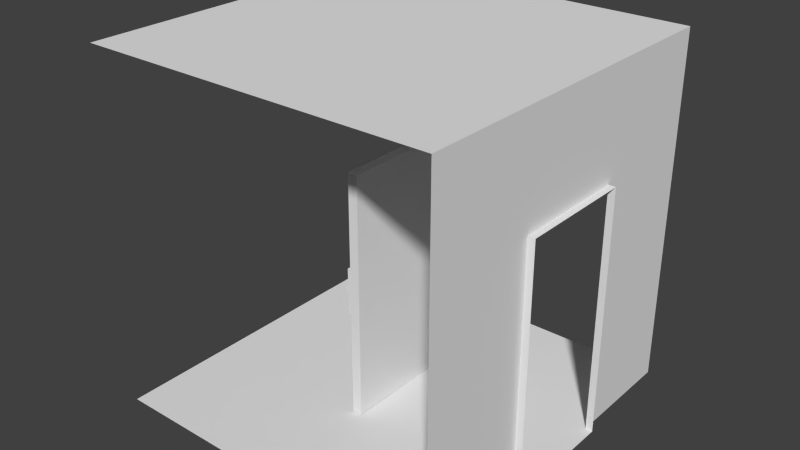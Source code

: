 # Source: corridor_1walls_v2.blend  (saved by Blender 2.76.0; exported with 4.5.12 LTS)
import bpy
from mathutils import Matrix  # noqa: F401  (used for matrix-valued properties, if any)

bpy.ops.wm.read_factory_settings(use_empty=True)
scene = bpy.context.scene
scene.name = 'Scene'

# ---- collections
col_collection_1 = bpy.data.collections.new('Collection 1'); scene.collection.children.link(col_collection_1)

# ---- materials (node trees are filled in below, after node groups)
mat_door = bpy.data.materials.new('Door')
mat_door.alpha_threshold = 0.0
mat_door.use_transparent_shadow = False
mat_door.roughness = 0.5
mat_lock = bpy.data.materials.new('Lock')
mat_lock.alpha_threshold = 0.0
mat_lock.use_transparent_shadow = False
mat_lock.roughness = 0.5
mat_cardslit = bpy.data.materials.new('CardSlit')
mat_cardslit.alpha_threshold = 0.0
mat_cardslit.use_transparent_shadow = False
mat_cardslit.roughness = 0.5
mat_locklight = bpy.data.materials.new('LockLight')
mat_locklight.alpha_threshold = 0.0
mat_locklight.use_transparent_shadow = False
mat_locklight.roughness = 0.5
mat_handle = bpy.data.materials.new('Handle')
mat_handle.alpha_threshold = 0.0
mat_handle.use_transparent_shadow = False
mat_handle.roughness = 0.5
mat_doornumber = bpy.data.materials.new('DoorNumber')
mat_doornumber.alpha_threshold = 0.0
mat_doornumber.use_transparent_shadow = False
mat_doornumber.roughness = 0.5
mat_corridorlamp = bpy.data.materials.new('CorridorLamp')
mat_corridorlamp.alpha_threshold = 0.0
mat_corridorlamp.use_transparent_shadow = False
mat_corridorlamp.roughness = 0.5
mat_corridorwalls = bpy.data.materials.new('CorridorWalls')
mat_corridorwalls.alpha_threshold = 0.0
mat_corridorwalls.use_transparent_shadow = False
mat_corridorwalls.roughness = 0.5
mat_corridorwalls.line_color = (0.0, 0.0, 0.0, 1.0)
mat_corridorceiling = bpy.data.materials.new('CorridorCeiling')
mat_corridorceiling.alpha_threshold = 0.0
mat_corridorceiling.use_transparent_shadow = False
mat_corridorceiling.roughness = 0.5
mat_corridorflooredgeandposts = bpy.data.materials.new('CorridorFloorEdgeAndPosts')
mat_corridorflooredgeandposts.alpha_threshold = 0.0
mat_corridorflooredgeandposts.use_transparent_shadow = False
mat_corridorflooredgeandposts.roughness = 0.5
mat_corridorcarpet = bpy.data.materials.new('CorridorCarpet')
mat_corridorcarpet.alpha_threshold = 0.0
mat_corridorcarpet.use_transparent_shadow = False
mat_corridorcarpet.roughness = 0.5

# ---- material node trees

# ---- world
world_world = bpy.data.worlds.new('World'); scene.world = world_world
world_world.color = (0.05088, 0.05088, 0.05088)
world_world.use_sun_shadow = False
world_world.sun_shadow_jitter_overblur = 0.0
world_world.cycles.sampling_method = 'MANUAL'
world_world.cycles.sample_map_resolution = 256

# ---- meshes
me_cube_002 = bpy.data.meshes.new('Cube.002')
me_cube_002.from_pydata([(-0.07, -0.824, -2.49), (-0.07, -0.824, 0.99), (-0.07, 0.824, -2.49), (-0.07, 0.824, 0.99), (0.07, -0.824, -2.49), (0.07, -0.824, 0.99), (0.07, 0.824, -2.49), (0.07, 0.824, 0.99), (-0.07, -0.824, -0.3386), (-0.07, 0.824, -0.3386), (-0.07, -0.4938, -0.3386), (-0.07, -0.824, -0.9807), (-0.1106, -0.4938, -0.9807), (-0.1106, -0.4938, -0.3386), (-0.1106, -0.824, -0.3386), (-0.1106, -0.824, -0.9807), (-0.07, -0.4938, -0.9807), (-0.1106, -0.7798, -0.9807), (-0.1106, -0.538, -0.9807), (-0.1106, -0.538, -0.3386), (-0.1106, -0.7798, -0.3386), (-0.1106, -0.538, -0.5347), (-0.1106, -0.7798, -0.5347), (-0.1106, -0.7798, -0.4971), (-0.1106, -0.538, -0.4971), (-0.1106, -0.6238, -0.3386), (-0.1106, -0.694, -0.3386), (-0.1106, -0.6238, -0.4971), (-0.1106, -0.694, -0.4971), (-0.1106, -0.694, -0.4013), (-0.1106, -0.694, -0.4344), (-0.1106, -0.6238, -0.4013), (-0.1106, -0.6238, -0.4344), (-0.1106, -0.7798, -0.6915), (-0.1106, -0.7798, -0.7829), (-0.1106, -0.538, -0.6915), (-0.1106, -0.538, -0.7829), (-0.1106, -0.6186, -0.6915), (-0.1106, -0.6992, -0.6915), (-0.1106, -0.6186, -0.7829), (-0.1106, -0.6992, -0.7829), (-0.2612, -0.6186, -0.6915), (-0.2612, -0.6992, -0.6915), (-0.2612, -0.6186, -0.7829), (-0.2612, -0.6992, -0.7829), (-0.1859, -0.6186, -0.7829), (-0.1859, -0.6186, -0.6915), (-0.2612, -0.3117, -0.6915), (-0.2612, -0.3117, -0.7829), (-0.1859, -0.3117, -0.7829), (-0.1859, -0.3117, -0.6915), (-0.07, -0.824, 0.1161), (-0.07, -0.824, 0.3589), (-0.07, 0.824, 0.3589), (-0.07, 0.824, 0.1161), (-0.07, 0.2747, 0.3589), (-0.07, -0.2747, 0.3589), (-0.07, 0.2747, 0.1161), (-0.07, -0.2747, 0.1161), (-0.08428, 0.2747, 0.3589), (-0.08428, -0.2747, 0.3589), (-0.08428, 0.2747, 0.1161), (-0.08428, -0.2747, 0.1161)], [], [(10, 9, 2, 0, 11, 16), (3, 7, 6, 2, 9, 54, 53), (7, 5, 4, 6), (5, 1, 52, 51, 8, 11, 0, 4), (0, 2, 6, 4), (5, 7, 3, 1), (51, 58, 57, 54, 9, 10, 8), (19, 13, 12, 18, 36, 35, 21, 24), (8, 10, 13, 19, 25, 26, 20, 14), (11, 8, 14, 15), (10, 16, 12, 13), (16, 11, 15, 17, 18, 12), (14, 20, 23, 22, 33, 34, 17, 15), (34, 40, 39, 36, 18, 17), (23, 28, 27, 24, 21, 22), (25, 19, 24, 27, 32, 31), (20, 26, 29, 30, 28, 23), (30, 32, 27, 28), (26, 25, 31, 29), (29, 31, 32, 30), (22, 21, 35, 37, 38, 33), (37, 35, 36, 39), (33, 38, 40, 34), (43, 41, 47, 48), (42, 41, 43, 44), (39, 40, 44, 43, 45), (38, 37, 46, 41, 42), (40, 38, 42, 44), (37, 39, 45, 46), (50, 49, 48, 47), (46, 45, 49, 50), (45, 43, 48, 49), (41, 46, 50, 47), (1, 3, 53, 55, 56, 52), (55, 53, 54, 57), (52, 56, 58, 51), (58, 56, 60, 62), (60, 59, 61, 62), (55, 57, 61, 59), (57, 58, 62, 61), (56, 55, 59, 60)])
me_cube_002.polygons.foreach_set('material_index', [0, 0, 0, 0, 0, 0, 0, 1, 1, 1, 1, 1, 1, 1, 2, 1, 1, 1, 1, 3, 1, 1, 1, 4, 4, 4, 4, 4, 4, 4, 1, 4, 4, 0, 0, 0, 0, 5, 0, 0, 0])
_uv = me_cube_002.uv_layers.new(name='UVMap')
_uv.uv.foreach_set('vector', [0.8842, 0.3102, 0.5798, 0.3131, 0.5798, 0.03949, 0.9346, 0.04035, 0.9346, 0.2084, 0.8842, 0.2074, 0.5798, 0.6553, 0.5614, 0.6553, 0.5614, 0.03884, 0.5798, 0.03949, 0.5798, 0.3131, 0.5798, 0.467, 0.5798, 0.5265, 0.5614, 0.6553, 0.2151, 0.6553, 0.2151, 0.03537, 0.5614, 0.03884, 0.9627, 0.6553, 0.9346, 0.6553, 0.9346, 0.5299, 0.9346, 0.4738, 0.9346, 0.3116, 0.9346, 0.2084, 0.9346, 0.04035, 0.9627, 0.04285, 0.9346, 0.04035, 0.5798, 0.03949, 0.5798, 0.01701, 0.9346, 0.01786, 0.9346, 0.6736, 0.5798, 0.6736, 0.5798, 0.6553, 0.9346, 0.6553, 0.9346, 0.4738, 0.8432, 0.4756, 0.7389, 0.4724, 0.5798, 0.467, 0.5798, 0.3131, 0.8842, 0.3102, 0.9346, 0.3116, 0.07292, 0.9504, 0.06462, 0.9504, 0.0667, 0.835, 0.07437, 0.8352, 0.07394, 0.8696, 0.07368, 0.8861, 0.07329, 0.9141, 0.07321, 0.921, 0.1265, 0.9581, 0.06459, 0.9581, 0.06462, 0.9504, 0.07292, 0.9504, 0.089, 0.9504, 0.1021, 0.9504, 0.1182, 0.9504, 0.1265, 0.9504, 0.1311, 0.8358, 0.1337, 0.9503, 0.1265, 0.9504, 0.1238, 0.836, 0.05733, 0.9502, 0.05941, 0.8349, 0.0667, 0.835, 0.06462, 0.9504, 0.06684, 0.828, 0.1239, 0.8291, 0.1238, 0.836, 0.1163, 0.8359, 0.07437, 0.8352, 0.0667, 0.835, 0.1265, 0.9504, 0.1182, 0.9504, 0.1179, 0.9212, 0.1176, 0.9129, 0.1171, 0.8856, 0.1169, 0.8697, 0.1163, 0.8359, 0.1238, 0.836, 0.1169, 0.8697, 0.1027, 0.8697, 0.08832, 0.8699, 0.07394, 0.8696, 0.07437, 0.8352, 0.1163, 0.8359, 0.1179, 0.9212, 0.1021, 0.9211, 0.08908, 0.9211, 0.07321, 0.921, 0.07329, 0.9141, 0.1176, 0.9129, 0.089, 0.9504, 0.07292, 0.9504, 0.07321, 0.921, 0.08908, 0.9211, 0.08905, 0.9326, 0.08903, 0.9388, 0.1182, 0.9504, 0.1021, 0.9504, 0.1021, 0.9388, 0.1021, 0.9327, 0.1021, 0.9211, 0.1179, 0.9212, 0.1021, 0.9327, 0.08905, 0.9326, 0.08908, 0.9211, 0.1021, 0.9211, 0.1021, 0.9504, 0.089, 0.9504, 0.08903, 0.9388, 0.1021, 0.9388, 0.1021, 0.9388, 0.08903, 0.9388, 0.08905, 0.9326, 0.1021, 0.9327, 0.1176, 0.9129, 0.07329, 0.9141, 0.07368, 0.8861, 0.08841, 0.886, 0.1028, 0.8858, 0.1171, 0.8856, 0.08841, 0.886, 0.07368, 0.8861, 0.07394, 0.8696, 0.08832, 0.8699, 0.1171, 0.8856, 0.1028, 0.8858, 0.1027, 0.8697, 0.1169, 0.8697, 0.243, 0.9068, 0.2448, 0.8918, 0.2995, 0.8896, 0.2998, 0.9065, 0.2351, 0.894, 0.2448, 0.8918, 0.243, 0.9068, 0.2344, 0.9012, 0.2189, 0.9218, 0.2127, 0.9054, 0.2344, 0.9012, 0.243, 0.9068, 0.232, 0.9156, 0.2127, 0.8853, 0.2235, 0.867, 0.237, 0.8764, 0.2448, 0.8918, 0.2351, 0.894, 0.2127, 0.9054, 0.2127, 0.8853, 0.2351, 0.894, 0.2344, 0.9012, 0.2235, 0.867, 0.2302, 0.8532, 0.2417, 0.8578, 0.237, 0.8764, 0.2995, 0.8777, 0.314, 0.8777, 0.314, 0.8896, 0.2995, 0.8896, 0.237, 0.8764, 0.2417, 0.8578, 0.3002, 0.8603, 0.2995, 0.8777, 0.2431, 0.9207, 0.243, 0.9068, 0.2998, 0.9065, 0.2998, 0.9204, 0.2448, 0.8918, 0.237, 0.8764, 0.2995, 0.8777, 0.2995, 0.8896, 0.9346, 0.6553, 0.5798, 0.6553, 0.5798, 0.5265, 0.7418, 0.5274, 0.8443, 0.5289, 0.9346, 0.5299, 0.7418, 0.5274, 0.5798, 0.5265, 0.5798, 0.467, 0.7389, 0.4724, 0.9346, 0.5299, 0.8443, 0.5289, 0.8432, 0.4756, 0.9346, 0.4738, 0.8432, 0.4756, 0.8443, 0.5289, 0.8401, 0.5242, 0.8394, 0.4785, 0.6872, 0.8177, 0.9025, 0.8177, 0.9025, 0.9128, 0.6872, 0.9128, 0.7418, 0.5274, 0.7389, 0.4724, 0.7428, 0.475, 0.7443, 0.5241, 0.7389, 0.4724, 0.8432, 0.4756, 0.8394, 0.4785, 0.7428, 0.475, 0.8443, 0.5289, 0.7418, 0.5274, 0.7443, 0.5241, 0.8401, 0.5242])
me_cube_002.materials.append(mat_door)
me_cube_002.materials.append(mat_lock)
me_cube_002.materials.append(mat_cardslit)
me_cube_002.materials.append(mat_locklight)
me_cube_002.materials.append(mat_handle)
me_cube_002.materials.append(mat_doornumber)
me_cube_002.use_remesh_preserve_volume = False
me_cube_002.use_remesh_preserve_attributes = False
me_cube_002.use_mirror_vertex_groups = False
me_cube_002.update()
me_cube_001 = bpy.data.meshes.new('Cube.001')
me_cube_001.from_pydata([(-0.3842, -0.3842, 2.269), (-0.5748, -0.5748, 2.357), (-0.3842, 0.3842, 2.269), (-0.5748, 0.5748, 2.357), (0.3842, -0.3842, 2.269), (0.5748, -0.5748, 2.357), (0.3842, 0.3842, 2.269), (0.5748, 0.5748, 2.357), (-0.3842, 0.0, 2.269), (0.0, 0.3842, 2.269), (0.3842, 0.0, 2.269), (0.0, -0.3842, 2.269), (0.0, 0.0, 2.136)], [], [(3, 2, 8), (3, 7, 9), (7, 5, 10), (1, 0, 11), (12, 9, 6, 10), (11, 12, 10, 4), (0, 8, 12, 11), (8, 2, 9, 12), (4, 5, 11), (5, 1, 11), (0, 1, 8), (1, 3, 8), (2, 3, 9), (7, 6, 9), (6, 7, 10), (5, 4, 10)])
me_cube_001.materials.append(mat_corridorlamp)
me_cube_001.use_remesh_preserve_volume = False
me_cube_001.use_remesh_preserve_attributes = False
me_cube_001.use_mirror_vertex_groups = False
me_cube_001.update()
me_cube = bpy.data.meshes.new('Cube')
me_cube.from_pydata([(2.5, 2.5, -2.5), (2.5, -2.5, -2.5), (-2.5, -2.5, -2.5), (-2.5, 2.5, -2.5), (2.5, 2.5, 2.5), (2.5, -2.5, 2.5), (-2.5, -2.5, 2.5), (-2.5, 2.5, 2.5), (2.5, 2.5, 1.0), (2.5, -2.5, 1.0), (2.5, 0.8333, -2.5), (2.5, -0.8333, -2.5), (2.5, -0.8333, 1.0), (2.5, 0.8333, 1.0), (0.8333, -2.5, -2.5), (-0.8333, -2.5, -2.5), (0.8333, 2.5, -2.5), (-0.8333, 2.5, -2.5), (2.6, 0.8333, -2.5), (2.6, -0.8333, -2.5), (2.6, -0.8333, 1.0), (2.6, 0.8333, 1.0), (-2.038, -2.038, -2.5), (-2.038, 2.038, -2.5), (2.038, 2.038, -2.5), (2.038, -2.038, -2.5), (2.038, -2.5, -2.5), (2.5, -2.038, -2.5), (-2.038, -2.5, -2.5), (-2.5, -2.038, -2.5), (-2.5, 2.038, -2.5), (-2.038, 2.5, -2.5), (2.038, 2.5, -2.5), (2.5, 2.038, -2.5)], [], [(4, 5, 6, 7), (8, 13, 12, 9, 5, 4), (11, 27, 1, 9, 12), (0, 33, 10, 13, 8), (12, 13, 21, 20), (10, 11, 19, 18), (13, 10, 18, 21), (11, 12, 20, 19), (14, 26, 25, 22, 28, 15), (24, 23, 22, 25), (25, 26, 1, 27), (10, 33, 24, 25, 27, 11), (28, 22, 29, 2), (23, 30, 29, 22), (30, 23, 31, 3), (16, 17, 31, 23, 24, 32), (0, 32, 24, 33)])
me_cube.polygons.foreach_set('material_index', [0, 0, 0, 0, 2, 2, 2, 2, 3, 3, 2, 2, 2, 3, 2, 3, 2])
me_cube.materials.append(mat_corridorwalls)
me_cube.materials.append(mat_corridorceiling)
me_cube.materials.append(mat_corridorflooredgeandposts)
me_cube.materials.append(mat_corridorcarpet)
me_cube.use_remesh_preserve_volume = False
me_cube.use_remesh_preserve_attributes = False
me_cube.use_mirror_vertex_groups = False
me_cube.update()

# ---- objects
ob_door = bpy.data.objects.new('Door', me_cube_002)
ob_corridorlamp = bpy.data.objects.new('CorridorLamp', me_cube_001)
ob_corridor = bpy.data.objects.new('Corridor', me_cube)

# ---- transforms, parenting, visibility, modifiers, constraints
ob_door.location = (0.0, 0.0, 0.0)
ob_door.hide_viewport = True
ob_door.lineart.crease_threshold = 0.0
ob_corridorlamp.location = (0.0, 0.0, 0.131)
ob_corridorlamp.lineart.crease_threshold = 0.0
ob_corridor.location = (0.0, 0.0, 0.0)
ob_corridor.lock_rotations_4d = False
ob_corridor.empty_display_type = 'ARROWS'
ob_corridor.lineart.crease_threshold = 0.0

# ---- collection membership
col_collection_1.objects.link(ob_door)
col_collection_1.objects.link(ob_corridorlamp)
col_collection_1.objects.link(ob_corridor)

# ---- scene / render settings (as saved in the file)
scene.frame_start = 1; scene.frame_end = 250; scene.frame_set(2)
scene.render.engine = 'BLENDER_EEVEE_NEXT'
scene.render.resolution_percentage = 50
scene.render.dither_intensity = 0.0
scene.cycles.use_denoising = False
scene.cycles.samples = 10
scene.cycles.sampling_pattern = 'TABULATED_SOBOL'
scene.cycles.light_sampling_threshold = 0.0
scene.cycles.use_adaptive_sampling = False
scene.cycles.use_light_tree = False
scene.cycles.blur_glossy = 0.0
scene.cycles.pixel_filter_type = 'GAUSSIAN'
scene.cycles.sample_clamp_indirect = 0.0
scene.view_settings.view_transform = 'Standard'
bpy.context.view_layer.update()

# ---- added for rendering (the .blend has no active camera and no usable light): camera, sun
cam_auto = bpy.data.cameras.new('AutoCamera')
cam_auto.lens = 50.0
cam_auto.sensor_width = 36.0
cam_auto.clip_end = 1000.0
ob_auto_camera = bpy.data.objects.new('AutoCamera', cam_auto)
scene.collection.objects.link(ob_auto_camera)
ob_auto_camera.location = (8.11645, -9.67974, 6.45316)
ob_auto_camera.rotation_euler = (1.09748, -7.21219e-08, 0.694738)
scene.camera = ob_auto_camera
light_auto_sun = bpy.data.lights.new('AutoSun', 'SUN')
light_auto_sun.energy = 3.0
light_auto_sun.angle = 0.0523599
ob_auto_sun = bpy.data.objects.new('AutoSun', light_auto_sun)
scene.collection.objects.link(ob_auto_sun)
ob_auto_sun.rotation_euler = (0.872665, 0.174533, 0.523599)
bpy.context.view_layer.update()
